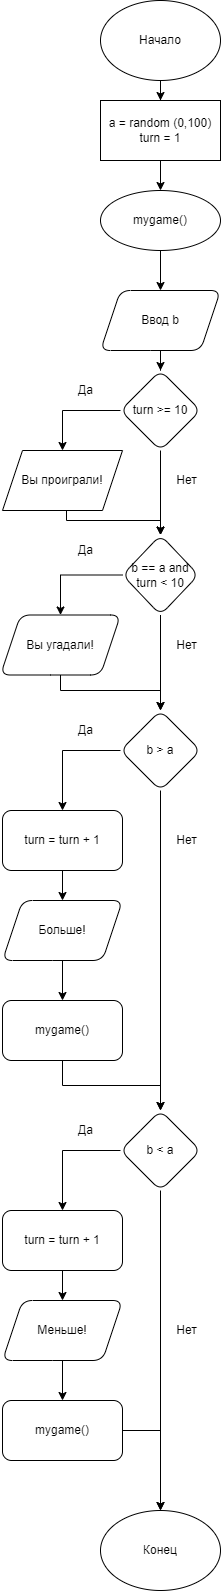

The diagram above was exported from draw.io. Its source (the exported page's mxGraphModel, read from the mxfile embedded in the PNG):
<mxGraphModel dx="1278" dy="551" grid="1" gridSize="10" guides="1" tooltips="1" connect="1" arrows="1" fold="1" page="1" pageScale="1" pageWidth="827" pageHeight="1169" math="0" shadow="0">
  <root>
    <mxCell id="0" />
    <mxCell id="1" parent="0" />
    <mxCell id="Rp03iEZWV3is76QlDEId-6" style="edgeStyle=orthogonalEdgeStyle;rounded=0;orthogonalLoop=1;jettySize=auto;html=1;entryX=0.5;entryY=0;entryDx=0;entryDy=0;" edge="1" parent="1" source="Rp03iEZWV3is76QlDEId-1" target="Rp03iEZWV3is76QlDEId-4">
      <mxGeometry relative="1" as="geometry" />
    </mxCell>
    <mxCell id="Rp03iEZWV3is76QlDEId-1" value="Начало" style="ellipse;whiteSpace=wrap;html=1;" vertex="1" parent="1">
      <mxGeometry x="354" y="10" width="120" height="80" as="geometry" />
    </mxCell>
    <mxCell id="Rp03iEZWV3is76QlDEId-8" style="edgeStyle=orthogonalEdgeStyle;rounded=0;orthogonalLoop=1;jettySize=auto;html=1;entryX=0.5;entryY=0;entryDx=0;entryDy=0;" edge="1" parent="1" source="Rp03iEZWV3is76QlDEId-4">
      <mxGeometry relative="1" as="geometry">
        <mxPoint x="414" y="200" as="targetPoint" />
      </mxGeometry>
    </mxCell>
    <mxCell id="Rp03iEZWV3is76QlDEId-4" value="a = random (0,100)&lt;br&gt;turn = 1" style="whiteSpace=wrap;html=1;" vertex="1" parent="1">
      <mxGeometry x="354" y="110" width="120" height="60" as="geometry" />
    </mxCell>
    <mxCell id="Rp03iEZWV3is76QlDEId-17" value="" style="edgeStyle=orthogonalEdgeStyle;rounded=0;orthogonalLoop=1;jettySize=auto;html=1;" edge="1" parent="1" source="Rp03iEZWV3is76QlDEId-9" target="Rp03iEZWV3is76QlDEId-16">
      <mxGeometry relative="1" as="geometry" />
    </mxCell>
    <mxCell id="Rp03iEZWV3is76QlDEId-9" value="Ввод b" style="shape=parallelogram;perimeter=parallelogramPerimeter;whiteSpace=wrap;html=1;fixedSize=1;rounded=1;" vertex="1" parent="1">
      <mxGeometry x="354" y="300" width="120" height="60" as="geometry" />
    </mxCell>
    <mxCell id="Rp03iEZWV3is76QlDEId-15" style="edgeStyle=orthogonalEdgeStyle;rounded=0;orthogonalLoop=1;jettySize=auto;html=1;entryX=0.5;entryY=0;entryDx=0;entryDy=0;" edge="1" parent="1" source="Rp03iEZWV3is76QlDEId-11" target="Rp03iEZWV3is76QlDEId-9">
      <mxGeometry relative="1" as="geometry" />
    </mxCell>
    <mxCell id="Rp03iEZWV3is76QlDEId-11" value="mygame()" style="ellipse;whiteSpace=wrap;html=1;" vertex="1" parent="1">
      <mxGeometry x="354" y="200" width="120" height="60" as="geometry" />
    </mxCell>
    <mxCell id="Rp03iEZWV3is76QlDEId-13" style="edgeStyle=orthogonalEdgeStyle;rounded=0;orthogonalLoop=1;jettySize=auto;html=1;exitX=0.5;exitY=1;exitDx=0;exitDy=0;" edge="1" parent="1" source="Rp03iEZWV3is76QlDEId-11" target="Rp03iEZWV3is76QlDEId-11">
      <mxGeometry relative="1" as="geometry" />
    </mxCell>
    <mxCell id="Rp03iEZWV3is76QlDEId-23" value="" style="edgeStyle=orthogonalEdgeStyle;rounded=0;orthogonalLoop=1;jettySize=auto;html=1;" edge="1" parent="1" source="Rp03iEZWV3is76QlDEId-16" target="Rp03iEZWV3is76QlDEId-22">
      <mxGeometry relative="1" as="geometry" />
    </mxCell>
    <mxCell id="Rp03iEZWV3is76QlDEId-25" style="edgeStyle=orthogonalEdgeStyle;rounded=0;orthogonalLoop=1;jettySize=auto;html=1;entryX=0.5;entryY=0;entryDx=0;entryDy=0;" edge="1" parent="1" source="Rp03iEZWV3is76QlDEId-16" target="Rp03iEZWV3is76QlDEId-20">
      <mxGeometry relative="1" as="geometry">
        <Array as="points">
          <mxPoint x="316" y="420" />
        </Array>
      </mxGeometry>
    </mxCell>
    <mxCell id="Rp03iEZWV3is76QlDEId-16" value="turn &amp;gt;= 10" style="rhombus;whiteSpace=wrap;html=1;rounded=1;" vertex="1" parent="1">
      <mxGeometry x="374" y="380" width="80" height="80" as="geometry" />
    </mxCell>
    <mxCell id="Rp03iEZWV3is76QlDEId-24" style="edgeStyle=orthogonalEdgeStyle;rounded=0;orthogonalLoop=1;jettySize=auto;html=1;entryX=0.5;entryY=0;entryDx=0;entryDy=0;" edge="1" parent="1" source="Rp03iEZWV3is76QlDEId-20" target="Rp03iEZWV3is76QlDEId-22">
      <mxGeometry relative="1" as="geometry">
        <Array as="points">
          <mxPoint x="320" y="530" />
          <mxPoint x="414" y="530" />
        </Array>
      </mxGeometry>
    </mxCell>
    <mxCell id="Rp03iEZWV3is76QlDEId-20" value="Вы проиграли!" style="shape=parallelogram;perimeter=parallelogramPerimeter;whiteSpace=wrap;html=1;fixedSize=1;" vertex="1" parent="1">
      <mxGeometry x="256" y="460" width="120" height="60" as="geometry" />
    </mxCell>
    <mxCell id="Rp03iEZWV3is76QlDEId-28" style="edgeStyle=orthogonalEdgeStyle;rounded=0;orthogonalLoop=1;jettySize=auto;html=1;entryX=0.5;entryY=0;entryDx=0;entryDy=0;" edge="1" parent="1" source="Rp03iEZWV3is76QlDEId-22" target="Rp03iEZWV3is76QlDEId-26">
      <mxGeometry relative="1" as="geometry" />
    </mxCell>
    <mxCell id="Rp03iEZWV3is76QlDEId-30" value="" style="edgeStyle=orthogonalEdgeStyle;rounded=0;orthogonalLoop=1;jettySize=auto;html=1;" edge="1" parent="1" source="Rp03iEZWV3is76QlDEId-22" target="Rp03iEZWV3is76QlDEId-29">
      <mxGeometry relative="1" as="geometry" />
    </mxCell>
    <mxCell id="Rp03iEZWV3is76QlDEId-22" value="b == a and turn &amp;lt; 10" style="rhombus;whiteSpace=wrap;html=1;rounded=1;" vertex="1" parent="1">
      <mxGeometry x="376" y="544.5" width="76" height="80" as="geometry" />
    </mxCell>
    <mxCell id="Rp03iEZWV3is76QlDEId-31" style="edgeStyle=orthogonalEdgeStyle;rounded=0;orthogonalLoop=1;jettySize=auto;html=1;" edge="1" parent="1" source="Rp03iEZWV3is76QlDEId-26" target="Rp03iEZWV3is76QlDEId-29">
      <mxGeometry relative="1" as="geometry">
        <Array as="points">
          <mxPoint x="314" y="700" />
          <mxPoint x="414" y="700" />
        </Array>
      </mxGeometry>
    </mxCell>
    <mxCell id="Rp03iEZWV3is76QlDEId-26" value="Вы угадали!" style="shape=parallelogram;perimeter=parallelogramPerimeter;whiteSpace=wrap;html=1;fixedSize=1;rounded=1;" vertex="1" parent="1">
      <mxGeometry x="254" y="624.5" width="120" height="60" as="geometry" />
    </mxCell>
    <mxCell id="Rp03iEZWV3is76QlDEId-38" style="edgeStyle=orthogonalEdgeStyle;rounded=0;orthogonalLoop=1;jettySize=auto;html=1;entryX=0.5;entryY=0;entryDx=0;entryDy=0;" edge="1" parent="1" source="Rp03iEZWV3is76QlDEId-29" target="Rp03iEZWV3is76QlDEId-32">
      <mxGeometry relative="1" as="geometry">
        <Array as="points">
          <mxPoint x="316" y="760" />
        </Array>
      </mxGeometry>
    </mxCell>
    <mxCell id="Rp03iEZWV3is76QlDEId-41" value="" style="edgeStyle=orthogonalEdgeStyle;rounded=0;orthogonalLoop=1;jettySize=auto;html=1;" edge="1" parent="1" source="Rp03iEZWV3is76QlDEId-29" target="Rp03iEZWV3is76QlDEId-40">
      <mxGeometry relative="1" as="geometry" />
    </mxCell>
    <mxCell id="Rp03iEZWV3is76QlDEId-29" value="b &gt; a" style="rhombus;whiteSpace=wrap;html=1;rounded=1;" vertex="1" parent="1">
      <mxGeometry x="374" y="720" width="80" height="80" as="geometry" />
    </mxCell>
    <mxCell id="Rp03iEZWV3is76QlDEId-35" value="" style="edgeStyle=orthogonalEdgeStyle;rounded=0;orthogonalLoop=1;jettySize=auto;html=1;" edge="1" parent="1" source="Rp03iEZWV3is76QlDEId-32" target="Rp03iEZWV3is76QlDEId-34">
      <mxGeometry relative="1" as="geometry" />
    </mxCell>
    <mxCell id="Rp03iEZWV3is76QlDEId-32" value="turn = turn + 1" style="whiteSpace=wrap;html=1;rounded=1;" vertex="1" parent="1">
      <mxGeometry x="256" y="820" width="120" height="60" as="geometry" />
    </mxCell>
    <mxCell id="Rp03iEZWV3is76QlDEId-37" value="" style="edgeStyle=orthogonalEdgeStyle;rounded=0;orthogonalLoop=1;jettySize=auto;html=1;" edge="1" parent="1" source="Rp03iEZWV3is76QlDEId-34" target="Rp03iEZWV3is76QlDEId-36">
      <mxGeometry relative="1" as="geometry" />
    </mxCell>
    <mxCell id="Rp03iEZWV3is76QlDEId-34" value="Больше!" style="shape=parallelogram;perimeter=parallelogramPerimeter;whiteSpace=wrap;html=1;fixedSize=1;rounded=1;" vertex="1" parent="1">
      <mxGeometry x="256" y="910" width="120" height="60" as="geometry" />
    </mxCell>
    <mxCell id="Rp03iEZWV3is76QlDEId-42" style="edgeStyle=orthogonalEdgeStyle;rounded=0;orthogonalLoop=1;jettySize=auto;html=1;" edge="1" parent="1" source="Rp03iEZWV3is76QlDEId-36" target="Rp03iEZWV3is76QlDEId-40">
      <mxGeometry relative="1" as="geometry" />
    </mxCell>
    <mxCell id="Rp03iEZWV3is76QlDEId-36" value="mygame()" style="whiteSpace=wrap;html=1;rounded=1;" vertex="1" parent="1">
      <mxGeometry x="256" y="1010" width="120" height="60" as="geometry" />
    </mxCell>
    <mxCell id="Rp03iEZWV3is76QlDEId-51" style="edgeStyle=orthogonalEdgeStyle;rounded=0;orthogonalLoop=1;jettySize=auto;html=1;entryX=0.5;entryY=0;entryDx=0;entryDy=0;" edge="1" parent="1" source="Rp03iEZWV3is76QlDEId-40" target="Rp03iEZWV3is76QlDEId-50">
      <mxGeometry relative="1" as="geometry" />
    </mxCell>
    <mxCell id="Rp03iEZWV3is76QlDEId-40" value="b &lt; a" style="rhombus;whiteSpace=wrap;html=1;rounded=1;" vertex="1" parent="1">
      <mxGeometry x="374" y="1120" width="80" height="80" as="geometry" />
    </mxCell>
    <mxCell id="Rp03iEZWV3is76QlDEId-43" style="edgeStyle=orthogonalEdgeStyle;rounded=0;orthogonalLoop=1;jettySize=auto;html=1;entryX=0.5;entryY=0;entryDx=0;entryDy=0;" edge="1" parent="1" target="Rp03iEZWV3is76QlDEId-45">
      <mxGeometry relative="1" as="geometry">
        <mxPoint x="374" y="1160" as="sourcePoint" />
        <Array as="points">
          <mxPoint x="316" y="1160" />
        </Array>
      </mxGeometry>
    </mxCell>
    <mxCell id="Rp03iEZWV3is76QlDEId-44" value="" style="edgeStyle=orthogonalEdgeStyle;rounded=0;orthogonalLoop=1;jettySize=auto;html=1;" edge="1" parent="1" source="Rp03iEZWV3is76QlDEId-45" target="Rp03iEZWV3is76QlDEId-47">
      <mxGeometry relative="1" as="geometry" />
    </mxCell>
    <mxCell id="Rp03iEZWV3is76QlDEId-45" value="turn = turn + 1" style="whiteSpace=wrap;html=1;rounded=1;" vertex="1" parent="1">
      <mxGeometry x="256" y="1220" width="120" height="60" as="geometry" />
    </mxCell>
    <mxCell id="Rp03iEZWV3is76QlDEId-46" value="" style="edgeStyle=orthogonalEdgeStyle;rounded=0;orthogonalLoop=1;jettySize=auto;html=1;" edge="1" parent="1" source="Rp03iEZWV3is76QlDEId-47" target="Rp03iEZWV3is76QlDEId-49">
      <mxGeometry relative="1" as="geometry" />
    </mxCell>
    <mxCell id="Rp03iEZWV3is76QlDEId-47" value="Меньше!" style="shape=parallelogram;perimeter=parallelogramPerimeter;whiteSpace=wrap;html=1;fixedSize=1;rounded=1;" vertex="1" parent="1">
      <mxGeometry x="256" y="1310" width="120" height="60" as="geometry" />
    </mxCell>
    <mxCell id="Rp03iEZWV3is76QlDEId-48" style="edgeStyle=orthogonalEdgeStyle;rounded=0;orthogonalLoop=1;jettySize=auto;html=1;" edge="1" parent="1" source="Rp03iEZWV3is76QlDEId-49">
      <mxGeometry relative="1" as="geometry">
        <mxPoint x="414" y="1520" as="targetPoint" />
      </mxGeometry>
    </mxCell>
    <mxCell id="Rp03iEZWV3is76QlDEId-49" value="mygame()" style="whiteSpace=wrap;html=1;rounded=1;" vertex="1" parent="1">
      <mxGeometry x="256" y="1410" width="120" height="60" as="geometry" />
    </mxCell>
    <mxCell id="Rp03iEZWV3is76QlDEId-50" value="Конец" style="ellipse;whiteSpace=wrap;html=1;" vertex="1" parent="1">
      <mxGeometry x="354" y="1520" width="120" height="80" as="geometry" />
    </mxCell>
    <mxCell id="Rp03iEZWV3is76QlDEId-52" value="Да" style="text;html=1;align=center;verticalAlign=middle;resizable=0;points=[];autosize=1;strokeColor=none;fillColor=none;" vertex="1" parent="1">
      <mxGeometry x="324" y="390" width="30" height="20" as="geometry" />
    </mxCell>
    <mxCell id="Rp03iEZWV3is76QlDEId-53" value="Нет" style="text;html=1;align=center;verticalAlign=middle;resizable=0;points=[];autosize=1;strokeColor=none;fillColor=none;" vertex="1" parent="1">
      <mxGeometry x="420" y="480" width="40" height="20" as="geometry" />
    </mxCell>
    <mxCell id="Rp03iEZWV3is76QlDEId-54" value="Нет" style="text;html=1;align=center;verticalAlign=middle;resizable=0;points=[];autosize=1;strokeColor=none;fillColor=none;" vertex="1" parent="1">
      <mxGeometry x="420" y="644.5" width="40" height="20" as="geometry" />
    </mxCell>
    <mxCell id="Rp03iEZWV3is76QlDEId-55" value="Нет" style="text;html=1;align=center;verticalAlign=middle;resizable=0;points=[];autosize=1;strokeColor=none;fillColor=none;" vertex="1" parent="1">
      <mxGeometry x="420" y="840" width="40" height="20" as="geometry" />
    </mxCell>
    <mxCell id="Rp03iEZWV3is76QlDEId-56" value="Нет" style="text;html=1;align=center;verticalAlign=middle;resizable=0;points=[];autosize=1;strokeColor=none;fillColor=none;" vertex="1" parent="1">
      <mxGeometry x="420" y="1330" width="40" height="20" as="geometry" />
    </mxCell>
    <mxCell id="Rp03iEZWV3is76QlDEId-57" value="Да" style="text;html=1;align=center;verticalAlign=middle;resizable=0;points=[];autosize=1;strokeColor=none;fillColor=none;" vertex="1" parent="1">
      <mxGeometry x="324" y="550" width="30" height="20" as="geometry" />
    </mxCell>
    <mxCell id="Rp03iEZWV3is76QlDEId-58" value="Да" style="text;html=1;align=center;verticalAlign=middle;resizable=0;points=[];autosize=1;strokeColor=none;fillColor=none;" vertex="1" parent="1">
      <mxGeometry x="324" y="730" width="30" height="20" as="geometry" />
    </mxCell>
    <mxCell id="Rp03iEZWV3is76QlDEId-60" value="Да" style="text;html=1;align=center;verticalAlign=middle;resizable=0;points=[];autosize=1;strokeColor=none;fillColor=none;" vertex="1" parent="1">
      <mxGeometry x="324" y="1130" width="30" height="20" as="geometry" />
    </mxCell>
  </root>
</mxGraphModel>